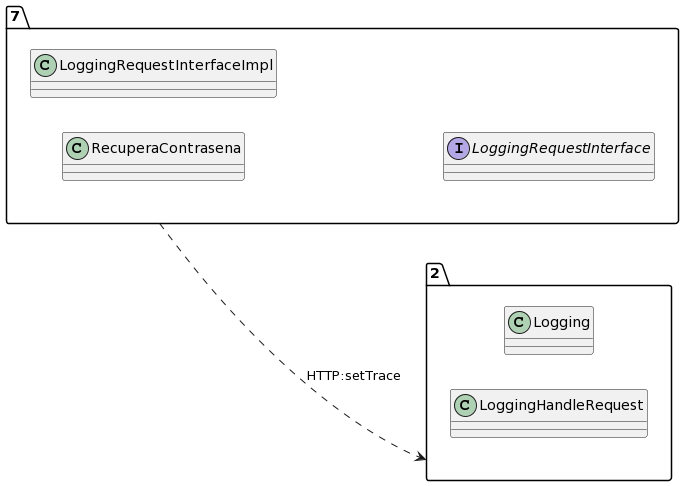

The diagram above was rendered by PlantUML. Its source (embedded in the PNG):
@startuml
allow_mixing
left to right direction
package "7"{
class RecuperaContrasena
class LoggingRequestInterfaceImpl
interface LoggingRequestInterface

}
package "2"{
class Logging
class LoggingHandleRequest

}
"7" ..> "2":HTTP:setTrace
@enduml